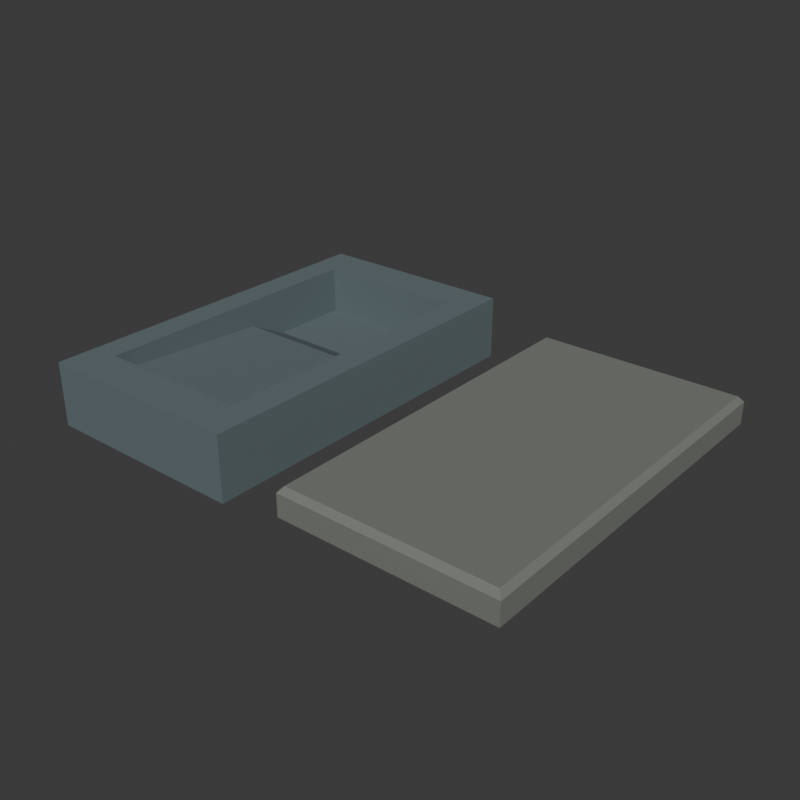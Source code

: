 # Source: source.blend  (saved by Blender 4.3.34; exported with 4.5.12 LTS)
import bpy
from mathutils import Matrix  # noqa: F401  (used for matrix-valued properties, if any)

bpy.ops.wm.read_factory_settings(use_empty=True)
scene = bpy.context.scene
scene.name = 'Scene'

# ---- collections
col_collection = bpy.data.collections.new('Collection'); scene.collection.children.link(col_collection)

# ---- materials (node trees are filled in below, after node groups)
mat_wholecontinuousinkstone_matteslate = bpy.data.materials.new('WholeContinuousInkstone_MatteSlate')
mat_wholecontinuousinkstone_matteslate.diffuse_color = (0.12, 0.16, 0.17, 1.0)
mat_wholecover_warmdarkslate = bpy.data.materials.new('WholeCover_WarmDarkSlate')
mat_wholecover_warmdarkslate.diffuse_color = (0.19, 0.2, 0.18, 1.0)

# ---- material node trees
mat_wholecontinuousinkstone_matteslate.use_nodes = True; mat_wholecontinuousinkstone_matteslate.node_tree.nodes.clear()
_N = mat_wholecontinuousinkstone_matteslate.node_tree.nodes; _L = mat_wholecontinuousinkstone_matteslate.node_tree.links
n0 = _N.new('ShaderNodeBsdfPrincipled'); n0.name = 'Principled BSDF'; n0.location = (10, 300)
n0.inputs[0].default_value = (0.12, 0.16, 0.17, 1.0)
n0.inputs[2].default_value = 0.84
n1 = _N.new('ShaderNodeOutputMaterial'); n1.name = 'Material Output'; n1.location = (300, 300)
_L.new(n0.outputs[0], n1.inputs[0])
n1.is_active_output = True
mat_wholecover_warmdarkslate.use_nodes = True; mat_wholecover_warmdarkslate.node_tree.nodes.clear()
_N = mat_wholecover_warmdarkslate.node_tree.nodes; _L = mat_wholecover_warmdarkslate.node_tree.links
n0 = _N.new('ShaderNodeBsdfPrincipled'); n0.name = 'Principled BSDF'; n0.location = (10, 300)
n0.inputs[0].default_value = (0.19, 0.2, 0.18, 1.0)
n0.inputs[2].default_value = 0.8
n1 = _N.new('ShaderNodeOutputMaterial'); n1.name = 'Material Output'; n1.location = (300, 300)
_L.new(n0.outputs[0], n1.inputs[0])
n1.is_active_output = True

# ---- world
world_world = bpy.data.worlds.new('World'); scene.world = world_world
world_world.use_nodes = True; world_world.node_tree.nodes.clear()
_N = world_world.node_tree.nodes; _L = world_world.node_tree.links
n0 = _N.new('ShaderNodeOutputWorld'); n0.name = 'World Output'; n0.location = (300, 300)
n1 = _N.new('ShaderNodeBackground'); n1.name = 'Background'; n1.location = (10, 300)
n1.inputs[0].default_value = (0.05088, 0.05088, 0.05088, 1.0)
_L.new(n1.outputs[0], n0.inputs[0])
n0.is_active_output = True
world_world.color = (0.05088, 0.05088, 0.05088)
world_world.sun_shadow_jitter_overblur = 0.0

# ---- meshes
me_wholegroundfootslopingbedanddeepwellinkstonemesh = bpy.data.meshes.new('WholeGroundFootSlopingBedAndDeepWellInkstoneMesh')
me_wholegroundfootslopingbedanddeepwellinkstonemesh.from_pydata([(-0.2075, -0.16, 0.0), (-0.2075, -0.16, 0.041), (-0.2075, -0.125, 0.041), (-0.2075, -0.125, 0.0), (-0.1835, -0.16, 0.0), (-0.1835, -0.16, 0.041), (-0.1835, -0.125, 0.0), (-0.2075, -0.16, 0.055), (-0.2075, -0.125, 0.055), (-0.1835, -0.16, 0.055), (-0.1835, -0.125, 0.055), (-0.2075, 0.02, 0.032), (-0.2075, 0.02, 0.0), (-0.1835, 0.02, 0.0), (-0.2075, 0.02, 0.055), (-0.1835, -0.125, 0.041), (-0.1835, 0.02, 0.032), (-0.1835, 0.02, 0.055), (-0.2075, 0.055, 0.014), (-0.2075, 0.055, 0.0), (-0.1835, 0.055, 0.0), (-0.2075, 0.055, 0.055), (-0.1835, 0.055, 0.014), (-0.1835, 0.055, 0.055), (-0.2075, 0.125, 0.014), (-0.2075, 0.125, 0.0), (-0.1835, 0.125, 0.0), (-0.2075, 0.125, 0.055), (-0.1835, 0.125, 0.014), (-0.1835, 0.125, 0.055), (-0.2075, 0.16, 0.014), (-0.2075, 0.16, 0.0), (-0.1835, 0.16, 0.014), (-0.1835, 0.16, 0.0), (-0.2075, 0.16, 0.055), (-0.1835, 0.16, 0.055), (-0.0515, -0.16, 0.0), (-0.0515, -0.16, 0.041), (-0.0515, -0.125, 0.0), (-0.0515, -0.16, 0.055), (-0.0515, -0.125, 0.055), (-0.0515, -0.125, 0.041), (-0.0515, 0.02, 0.0), (-0.0515, 0.02, 0.032), (-0.0515, 0.055, 0.0), (-0.0515, 0.055, 0.014), (-0.0515, 0.125, 0.0), (-0.0515, 0.125, 0.014), (-0.0515, 0.16, 0.014), (-0.0515, 0.16, 0.0), (-0.0515, 0.125, 0.055), (-0.0515, 0.16, 0.055), (-0.0275, -0.16, 0.0), (-0.0275, -0.125, 0.0), (-0.0275, -0.125, 0.041), (-0.0275, -0.16, 0.041), (-0.0275, -0.125, 0.055), (-0.0275, -0.16, 0.055), (-0.0275, 0.02, 0.0), (-0.0275, 0.02, 0.032), (-0.0515, 0.02, 0.055), (-0.0275, 0.02, 0.055), (-0.0275, 0.055, 0.0), (-0.0275, 0.055, 0.014), (-0.0515, 0.055, 0.055), (-0.0275, 0.055, 0.055), (-0.0275, 0.125, 0.0), (-0.0275, 0.125, 0.014), (-0.0275, 0.125, 0.055), (-0.0275, 0.16, 0.0), (-0.0275, 0.16, 0.014), (-0.0275, 0.16, 0.055)], [], [(0, 1, 2), (0, 2, 3), (0, 4, 5), (0, 5, 1), (0, 3, 6), (0, 6, 4), (1, 7, 8), (1, 8, 2), (1, 5, 9), (1, 9, 7), (7, 9, 10), (7, 10, 8), (3, 2, 11), (3, 11, 12), (3, 12, 13), (3, 13, 6), (2, 8, 14), (2, 14, 11), (15, 16, 17), (15, 17, 10), (8, 10, 17), (8, 17, 14), (12, 11, 18), (12, 18, 19), (12, 19, 20), (12, 20, 13), (11, 14, 21), (11, 21, 18), (16, 22, 23), (16, 23, 17), (14, 17, 23), (14, 23, 21), (19, 18, 24), (19, 24, 25), (19, 25, 26), (19, 26, 20), (18, 21, 27), (18, 27, 24), (22, 28, 29), (22, 29, 23), (21, 23, 29), (21, 29, 27), (25, 24, 30), (25, 30, 31), (31, 30, 32), (31, 32, 33), (25, 31, 33), (25, 33, 26), (24, 27, 34), (24, 34, 30), (30, 34, 35), (30, 35, 32), (27, 29, 35), (27, 35, 34), (4, 36, 37), (4, 37, 5), (4, 6, 38), (4, 38, 36), (5, 37, 39), (5, 39, 9), (15, 10, 40), (15, 40, 41), (9, 39, 40), (9, 40, 10), (6, 13, 42), (6, 42, 38), (15, 41, 43), (15, 43, 16), (13, 20, 44), (13, 44, 42), (16, 43, 45), (16, 45, 22), (20, 26, 46), (20, 46, 44), (22, 45, 47), (22, 47, 28), (33, 32, 48), (33, 48, 49), (26, 33, 49), (26, 49, 46), (28, 47, 50), (28, 50, 29), (32, 35, 51), (32, 51, 48), (29, 50, 51), (29, 51, 35), (52, 53, 54), (52, 54, 55), (36, 52, 55), (36, 55, 37), (36, 38, 53), (36, 53, 52), (55, 54, 56), (55, 56, 57), (37, 55, 57), (37, 57, 39), (39, 57, 56), (39, 56, 40), (53, 58, 59), (53, 59, 54), (38, 42, 58), (38, 58, 53), (41, 40, 60), (41, 60, 43), (54, 59, 61), (54, 61, 56), (40, 56, 61), (40, 61, 60), (58, 62, 63), (58, 63, 59), (42, 44, 62), (42, 62, 58), (43, 60, 64), (43, 64, 45), (59, 63, 65), (59, 65, 61), (60, 61, 65), (60, 65, 64), (62, 66, 67), (62, 67, 63), (44, 46, 66), (44, 66, 62), (45, 64, 50), (45, 50, 47), (63, 67, 68), (63, 68, 65), (64, 65, 68), (64, 68, 50), (66, 69, 70), (66, 70, 67), (49, 48, 70), (49, 70, 69), (46, 49, 69), (46, 69, 66), (67, 70, 71), (67, 71, 68), (48, 51, 71), (48, 71, 70), (50, 68, 71), (50, 71, 51)])
me_wholegroundfootslopingbedanddeepwellinkstonemesh.materials.append(mat_wholecontinuousinkstone_matteslate)
me_wholegroundfootslopingbedanddeepwellinkstonemesh.materials.append(mat_wholecover_warmdarkslate)
me_wholegroundfootslopingbedanddeepwellinkstonemesh.update()
me_wholegroundfootmatchingsteppedcovermesh = bpy.data.meshes.new('WholeGroundFootMatchingSteppedCoverMesh')
me_wholegroundfootmatchingsteppedcovermesh.from_pydata([(0.0545, -0.121, 0.0), (0.1805, -0.121, 0.0), (0.1805, 0.121, 0.0), (0.0545, 0.121, 0.0), (0.0545, -0.121, 0.012), (0.1805, -0.121, 0.012), (0.1805, 0.121, 0.012), (0.0545, 0.121, 0.012), (0.0275, -0.16, 0.012), (0.2075, -0.16, 0.012), (0.2075, 0.16, 0.012), (0.0275, 0.16, 0.012), (0.0275, -0.16, 0.031), (0.2075, -0.16, 0.031), (0.2075, 0.16, 0.031), (0.0275, 0.16, 0.031), (0.0315, -0.156, 0.036), (0.2035, -0.156, 0.036), (0.2035, 0.156, 0.036), (0.0315, 0.156, 0.036)], [], [(3, 2, 1), (3, 1, 0), (16, 17, 18), (16, 18, 19), (0, 1, 5), (0, 5, 4), (1, 2, 6), (1, 6, 5), (2, 3, 7), (2, 7, 6), (3, 0, 4), (3, 4, 7), (4, 5, 9), (4, 9, 8), (5, 6, 10), (5, 10, 9), (6, 7, 11), (6, 11, 10), (7, 4, 8), (7, 8, 11), (8, 9, 13), (8, 13, 12), (9, 10, 14), (9, 14, 13), (10, 11, 15), (10, 15, 14), (11, 8, 12), (11, 12, 15), (12, 13, 17), (12, 17, 16), (13, 14, 18), (13, 18, 17), (14, 15, 19), (14, 19, 18), (15, 12, 16), (15, 16, 19)])
me_wholegroundfootmatchingsteppedcovermesh.polygons.foreach_set('material_index', [1, 1, 1, 1, 1, 1, 1, 1, 1, 1, 1, 1, 1, 1, 1, 1, 1, 1, 1, 1, 1, 1, 1, 1, 1, 1, 1, 1, 1, 1, 1, 1, 1, 1, 1, 1])
me_wholegroundfootmatchingsteppedcovermesh.materials.append(mat_wholecontinuousinkstone_matteslate)
me_wholegroundfootmatchingsteppedcovermesh.materials.append(mat_wholecover_warmdarkslate)
me_wholegroundfootmatchingsteppedcovermesh.update()

# ---- objects
ob_wholegroundfootslopingbedanddeepwellinkstone = bpy.data.objects.new('WholeGroundFootSlopingBedAndDeepWellInkstone', me_wholegroundfootslopingbedanddeepwellinkstonemesh)
ob_wholegroundfootmatchingsteppedcover = bpy.data.objects.new('WholeGroundFootMatchingSteppedCover', me_wholegroundfootmatchingsteppedcovermesh)

# ---- transforms, parenting, visibility, modifiers, constraints
ob_wholegroundfootslopingbedanddeepwellinkstone.location = (0.0, 0.0, 0.0)
ob_wholegroundfootmatchingsteppedcover.location = (0.0, 0.0, 0.0)

# ---- collection membership
scene.collection.objects.link(ob_wholegroundfootslopingbedanddeepwellinkstone)
scene.collection.objects.link(ob_wholegroundfootmatchingsteppedcover)

# ---- scene / render settings (as saved in the file)
scene.frame_start = 1; scene.frame_end = 250; scene.frame_set(1)
scene.render.engine = 'CYCLES'
scene.render.resolution_x = 640
scene.render.resolution_y = 640
scene.render.use_compositing = False
scene.cycles.use_denoising = False
scene.cycles.samples = 128
scene.cycles.use_adaptive_sampling = False
bpy.context.view_layer.update()

# ---- added for rendering (the .blend has no active camera and no usable light): camera, sun
cam_auto = bpy.data.cameras.new('AutoCamera')
cam_auto.lens = 50.0
cam_auto.sensor_width = 36.0
cam_auto.clip_end = 1000.0
ob_auto_camera = bpy.data.objects.new('AutoCamera', cam_auto)
scene.collection.objects.link(ob_auto_camera)
ob_auto_camera.location = (0.487524, -0.585029, 0.417519)
ob_auto_camera.rotation_euler = (1.09748, -7.21219e-08, 0.694738)
scene.camera = ob_auto_camera
light_auto_sun = bpy.data.lights.new('AutoSun', 'SUN')
light_auto_sun.energy = 3.0
light_auto_sun.angle = 0.0523599
ob_auto_sun = bpy.data.objects.new('AutoSun', light_auto_sun)
scene.collection.objects.link(ob_auto_sun)
ob_auto_sun.rotation_euler = (0.872665, 0.174533, 0.523599)
bpy.context.view_layer.update()
